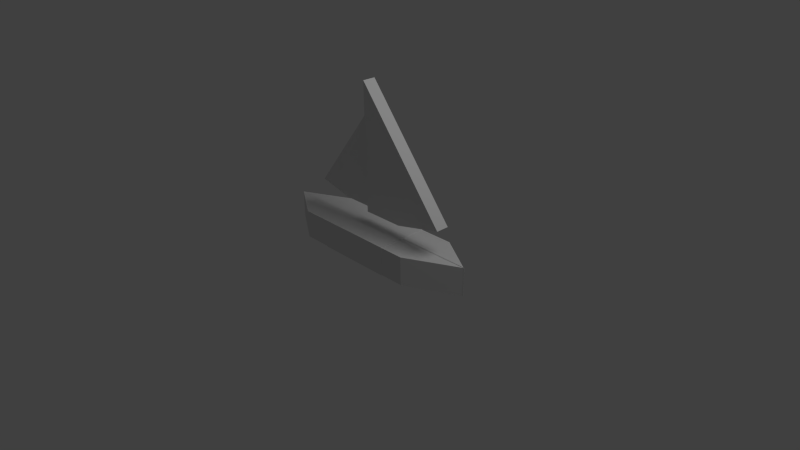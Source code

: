 # Source: boat.blend  (saved by Blender 2.58.1; exported with 4.5.12 LTS)
import bpy
from mathutils import Matrix  # noqa: F401  (used for matrix-valued properties, if any)

bpy.ops.wm.read_factory_settings(use_empty=True)
scene = bpy.context.scene
scene.name = 'Scene'

# ---- collections
col_collection_1 = bpy.data.collections.new('Collection 1'); scene.collection.children.link(col_collection_1)

# ---- materials (node trees are filled in below, after node groups)
mat_material = bpy.data.materials.new('Material')
mat_material.alpha_threshold = 0.0
mat_material.use_transparent_shadow = False
mat_material.roughness = 0.5
mat_material.line_color = (0.0, 0.0, 0.0, 1.0)

# ---- material node trees

# ---- world
world_world = bpy.data.worlds.new('World'); scene.world = world_world
world_world.color = (0.05088, 0.05088, 0.05088)
world_world.use_sun_shadow = False
world_world.sun_shadow_jitter_overblur = 0.0
world_world.cycles.sampling_method = 'MANUAL'
world_world.cycles.sample_map_resolution = 256

# ---- cameras
cam_camera = bpy.data.cameras.new('Camera')
cam_camera.clip_end = 100.0
cam_camera.lens = 35.0
cam_camera.ortho_scale = 7.314
cam_camera.dof.focus_distance = 0.0
cam_camera.dof.aperture_fstop = 128.0

# ---- lights
light_lamp = bpy.data.lights.new('Lamp', 'POINT')
light_lamp.transmission_factor = 0.0
light_lamp.cutoff_distance = 30.0
light_lamp.energy = 100.0
light_lamp.shadow_buffer_clip_start = 1.001
light_lamp.shadow_soft_size = 1.0
light_lamp.shadow_maximum_resolution = 0.006
light_lamp.use_absolute_resolution = True
light_lamp.cycles.use_multiple_importance_sampling = False

# ---- meshes
me_cube_010 = bpy.data.meshes.new('Cube.010')
me_cube_010.from_pydata([(1.686, 1.686, -1.686), (-1.381, -5.572, -1.686), (-1.686, -1.686, -1.686), (-1.686, 1.686, -1.686), (1.686, 1.686, 1.686), (-1.381, -5.572, 1.686), (-1.686, -1.686, 1.686), (-1.686, 1.686, 1.686)], [], [(0, 1, 2, 3), (4, 7, 6, 5), (0, 4, 5, 1), (1, 5, 6, 2), (2, 6, 7, 3), (4, 0, 3, 7)])
me_cube_010.materials.append(mat_material)
me_cube_010.use_remesh_preserve_volume = False
me_cube_010.use_remesh_preserve_attributes = False
me_cube_010.use_mirror_vertex_groups = False
me_cube_010.update()
me_cube_009 = bpy.data.meshes.new('Cube.009')
me_cube_009.from_pydata([(1.686, 1.686, -1.686), (-1.381, -5.572, -1.686), (-1.686, -1.686, -1.686), (-1.686, 1.686, -1.686), (1.686, 1.686, 1.686), (-1.381, -5.572, 1.686), (-1.686, -1.686, 1.686), (-1.686, 1.686, 1.686)], [], [(0, 1, 2, 3), (4, 7, 6, 5), (0, 4, 5, 1), (1, 5, 6, 2), (2, 6, 7, 3), (4, 0, 3, 7)])
me_cube_009.materials.append(mat_material)
me_cube_009.use_remesh_preserve_volume = False
me_cube_009.use_remesh_preserve_attributes = False
me_cube_009.use_mirror_vertex_groups = False
me_cube_009.update()
me_cube_008 = bpy.data.meshes.new('Cube.008')
me_cube_008.from_pydata([], [], [])
me_cube_008.materials.append(mat_material)
me_cube_008.use_remesh_preserve_volume = False
me_cube_008.use_remesh_preserve_attributes = False
me_cube_008.use_mirror_vertex_groups = False
me_cube_008.update()
me_cube_005 = bpy.data.meshes.new('Cube.005')
me_cube_005.from_pydata([(-0.1144, 1.686, -1.686), (1.686, -1.686, -1.686), (-1.686, -1.686, -1.686), (-1.686, 1.686, -1.686), (-0.1144, 1.686, 1.686), (1.686, -1.686, 1.686), (-1.686, -1.686, 1.686), (-1.686, 1.686, 1.686)], [], [(0, 1, 2, 3), (4, 7, 6, 5), (0, 4, 5, 1), (1, 5, 6, 2), (2, 6, 7, 3), (4, 0, 3, 7)])
me_cube_005.materials.append(mat_material)
me_cube_005.use_remesh_preserve_volume = False
me_cube_005.use_remesh_preserve_attributes = False
me_cube_005.use_mirror_vertex_groups = False
me_cube_005.update()
me_cube_004 = bpy.data.meshes.new('Cube.004')
me_cube_004.from_pydata([(1.686, 1.686, -1.686), (-0.5848, -1.686, -1.686), (-1.686, -1.686, -1.686), (-1.686, 1.686, -1.686), (1.686, 1.686, 1.686), (-0.5848, -1.686, 1.686), (-1.686, -1.686, 1.686), (-1.686, 1.686, 1.686)], [], [(0, 1, 2, 3), (4, 7, 6, 5), (0, 4, 5, 1), (1, 5, 6, 2), (2, 6, 7, 3), (4, 0, 3, 7)])
me_cube_004.materials.append(mat_material)
me_cube_004.use_remesh_preserve_volume = False
me_cube_004.use_remesh_preserve_attributes = False
me_cube_004.use_mirror_vertex_groups = False
me_cube_004.update()
me_cube_003 = bpy.data.meshes.new('Cube.003')
me_cube_003.from_pydata([(1.686, 1.686, -1.686), (-0.5848, -1.686, -1.686), (-1.686, -1.686, -1.686), (-1.686, 1.686, -1.686), (1.686, 1.686, 1.686), (-0.5848, -1.686, 1.686), (-1.686, -1.686, 1.686), (-1.686, 1.686, 1.686)], [], [(0, 1, 2, 3), (4, 7, 6, 5), (0, 4, 5, 1), (1, 5, 6, 2), (2, 6, 7, 3), (4, 0, 3, 7)])
me_cube_003.materials.append(mat_material)
me_cube_003.use_remesh_preserve_volume = False
me_cube_003.use_remesh_preserve_attributes = False
me_cube_003.use_mirror_vertex_groups = False
me_cube_003.update()
me_cube_001 = bpy.data.meshes.new('Cube.001')
me_cube_001.from_pydata([(-0.1144, 1.686, -1.686), (1.686, -1.686, -1.686), (-1.686, -1.686, -1.686), (-1.686, 1.686, -1.686), (-0.1144, 1.686, 1.686), (1.686, -1.686, 1.686), (-1.686, -1.686, 1.686), (-1.686, 1.686, 1.686)], [], [(0, 1, 2, 3), (4, 7, 6, 5), (0, 4, 5, 1), (1, 5, 6, 2), (2, 6, 7, 3), (4, 0, 3, 7)])
me_cube_001.materials.append(mat_material)
me_cube_001.use_remesh_preserve_volume = False
me_cube_001.use_remesh_preserve_attributes = False
me_cube_001.use_mirror_vertex_groups = False
me_cube_001.update()
me_cube = bpy.data.meshes.new('Cube')
me_cube.from_pydata([(1.686, 1.686, -1.686), (1.686, -1.686, -1.686), (-1.686, -1.686, -1.686), (-1.686, 1.686, -1.686), (1.686, 1.686, 1.686), (1.686, -1.686, 1.686), (-1.686, -1.686, 1.686), (-1.686, 1.686, 1.686)], [], [(0, 1, 2, 3), (4, 7, 6, 5), (0, 4, 5, 1), (1, 5, 6, 2), (2, 6, 7, 3), (4, 0, 3, 7)])
me_cube.materials.append(mat_material)
me_cube.use_remesh_preserve_volume = False
me_cube.use_remesh_preserve_attributes = False
me_cube.use_mirror_vertex_groups = False
me_cube.update()

# ---- objects
ob_cube_009 = bpy.data.objects.new('Cube.009', me_cube_010)
ob_cube_008 = bpy.data.objects.new('Cube.008', me_cube_009)
ob_cube_007 = bpy.data.objects.new('Cube.007', me_cube_008)
ob_cube_004 = bpy.data.objects.new('Cube.004', me_cube_005)
ob_cube_003 = bpy.data.objects.new('Cube.003', me_cube_004)
ob_cube_002 = bpy.data.objects.new('Cube.002', me_cube_003)
ob_cube_001 = bpy.data.objects.new('Cube.001', me_cube_001)
ob_cube = bpy.data.objects.new('Cube', me_cube)
ob_lamp = bpy.data.objects.new('Lamp', light_lamp)
ob_camera = bpy.data.objects.new('Camera', cam_camera)

# ---- transforms, parenting, visibility, modifiers, constraints
ob_cube_009.location = (-0.14, -0.003453, 0.7628)
ob_cube_009.rotation_euler = (-1.571, 1.573, 3.761e-05)
ob_cube_009.scale = (-0.2328, -0.07798, 0.02393)
ob_cube_009.lock_rotations_4d = False
ob_cube_009.empty_display_type = 'ARROWS'
ob_cube_009.lineart.crease_threshold = 0.0
ob_cube_008.location = (0.1549, 0.006376, 0.8611)
ob_cube_008.rotation_euler = (-1.571, 1.573, 3.142)
ob_cube_008.scale = (-0.3194, -0.107, 0.03284)
ob_cube_008.lock_rotations_4d = False
ob_cube_008.empty_display_type = 'ARROWS'
ob_cube_008.lineart.crease_threshold = 0.0
ob_cube_007.location = (0.2395, -0.5022, 0.8807)
ob_cube_007.rotation_euler = (0.0, -0.0, 3.144)
ob_cube_007.scale = (-0.1964, -0.06598, 0.07135)
ob_cube_007.lock_rotations_4d = False
ob_cube_007.empty_display_type = 'ARROWS'
ob_cube_007.lineart.crease_threshold = 0.0
ob_cube_004.location = (0.6458, 0.111, 0.06715)
ob_cube_004.rotation_euler = (0.0, -0.0, 3.144)
ob_cube_004.scale = (-0.1964, -0.06598, 0.07135)
ob_cube_004.lock_rotations_4d = False
ob_cube_004.empty_display_type = 'ARROWS'
ob_cube_004.lineart.crease_threshold = 0.0
ob_cube_003.location = (0.6496, -0.1075, 0.06715)
ob_cube_003.rotation_euler = (0.0, -0.0, 3.144)
ob_cube_003.scale = (-0.1964, -0.06579, 0.07135)
ob_cube_003.lock_rotations_4d = False
ob_cube_003.empty_display_type = 'ARROWS'
ob_cube_003.lineart.crease_threshold = 0.0
ob_cube_002.location = (-0.6269, 0.1145, 0.06715)
ob_cube_002.scale = (-0.1964, -0.06579, 0.07135)
ob_cube_002.lock_rotations_4d = False
ob_cube_002.empty_display_type = 'ARROWS'
ob_cube_002.lineart.crease_threshold = 0.0
ob_cube_001.location = (-0.6269, -0.1079, 0.06715)
ob_cube_001.scale = (-0.1964, -0.06598, 0.07135)
ob_cube_001.lock_rotations_4d = False
ob_cube_001.empty_display_type = 'ARROWS'
ob_cube_001.lineart.crease_threshold = 0.0
ob_cube.location = (-0.0168, 0.001733, 0.06715)
ob_cube.scale = (-0.2012, -0.1328, 0.0731)
ob_cube.lock_rotations_4d = False
ob_cube.empty_display_type = 'ARROWS'
ob_cube.lineart.crease_threshold = 0.0
ob_lamp.location = (2.335, 0.5746, 3.323)
ob_lamp.rotation_euler = (0.6503, 0.05522, 1.866)
ob_lamp.scale = (0.5698, 0.5698, 0.5698)
ob_lamp.lock_rotations_4d = False
ob_lamp.empty_display_type = 'ARROWS'
ob_lamp.color = (0.0, 0.0, 0.0, 0.0)
ob_lamp.lineart.crease_threshold = 0.0
ob_camera.location = (4.275, -3.706, 3.004)
ob_camera.rotation_euler = (1.109, 0.01082, 0.8149)
ob_camera.scale = (0.5698, 0.5698, 0.5698)
ob_camera.lock_rotations_4d = False
ob_camera.empty_display_type = 'ARROWS'
ob_camera.color = (0.0, 0.0, 0.0, 0.0)
ob_camera.display_type = 'WIRE'
ob_camera.lineart.crease_threshold = 0.0

# ---- collection membership
col_collection_1.objects.link(ob_cube_009)
col_collection_1.objects.link(ob_cube_008)
col_collection_1.objects.link(ob_cube_007)
col_collection_1.objects.link(ob_cube_004)
col_collection_1.objects.link(ob_cube_003)
col_collection_1.objects.link(ob_cube_002)
col_collection_1.objects.link(ob_cube_001)
col_collection_1.objects.link(ob_cube)
col_collection_1.objects.link(ob_lamp)
col_collection_1.objects.link(ob_camera)

# ---- scene / render settings (as saved in the file)
scene.camera = ob_camera
scene.frame_start = 1; scene.frame_end = 250; scene.frame_set(-9)
scene.render.engine = 'BLENDER_EEVEE_NEXT'
scene.render.image_settings.color_mode = 'RGB'
scene.render.image_settings.compression = 90
scene.render.resolution_percentage = 50
scene.render.dither_intensity = 0.0
scene.render.bake_margin = 2
scene.render.bake_bias = 0.0
scene.cycles.use_denoising = False
scene.cycles.samples = 10
scene.cycles.sampling_pattern = 'TABULATED_SOBOL'
scene.cycles.light_sampling_threshold = 0.0
scene.cycles.use_adaptive_sampling = False
scene.cycles.use_light_tree = False
scene.cycles.blur_glossy = 0.0
scene.cycles.volume_bounces = 1
scene.cycles.pixel_filter_type = 'GAUSSIAN'
scene.cycles.sample_clamp_indirect = 0.0
scene.view_settings.view_transform = 'Standard'
bpy.context.view_layer.update()
